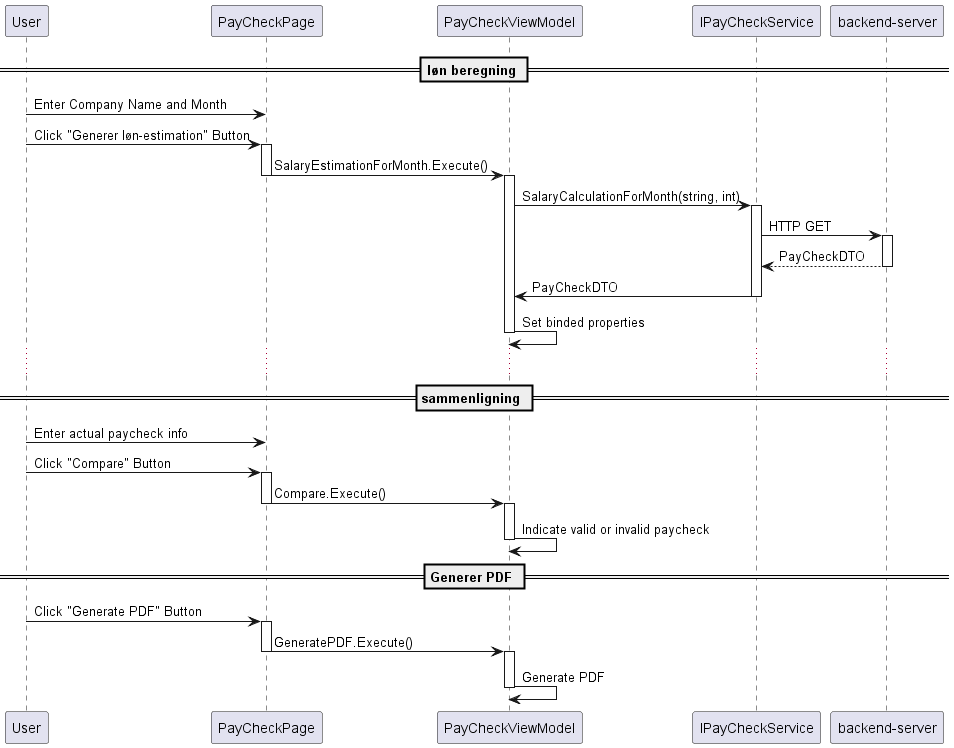

The diagram above was rendered by PlantUML. Its source (embedded in the PNG):
@startuml
participant "User" as User
participant "PayCheckPage" as Page
participant "PayCheckViewModel" as ViewModel
participant "IPayCheckService" as ServiceInterface
participant "backend-server" as BackendServer

== løn beregning ==

User -> Page : Enter Company Name and Month
User -> Page : Click "Generer løn-estimation" Button
activate Page
Page -> ViewModel : SalaryEstimationForMonth.Execute()
deactivate Page
activate ViewModel
ViewModel -> ServiceInterface : SalaryCalculationForMonth(string, int)
activate ServiceInterface
ServiceInterface -> BackendServer : HTTP GET
activate BackendServer
BackendServer --> ServiceInterface : PayCheckDTO
deactivate BackendServer
ServiceInterface -> ViewModel : PayCheckDTO
deactivate ServiceInterface
ViewModel -> ViewModel : Set binded properties
deactivate ViewModel

...
== sammenligning ==

User -> Page : Enter actual paycheck info
User -> Page : Click "Compare" Button
activate Page
Page -> ViewModel : Compare.Execute()
deactivate Page
activate ViewModel
ViewModel -> ViewModel : Indicate valid or invalid paycheck
deactivate ViewModel


== Generer PDF ==

User -> Page : Click "Generate PDF" Button
activate Page
Page -> ViewModel : GeneratePDF.Execute()
deactivate Page
activate ViewModel
ViewModel -> ViewModel : Generate PDF
deactivate ViewModel

@enduml